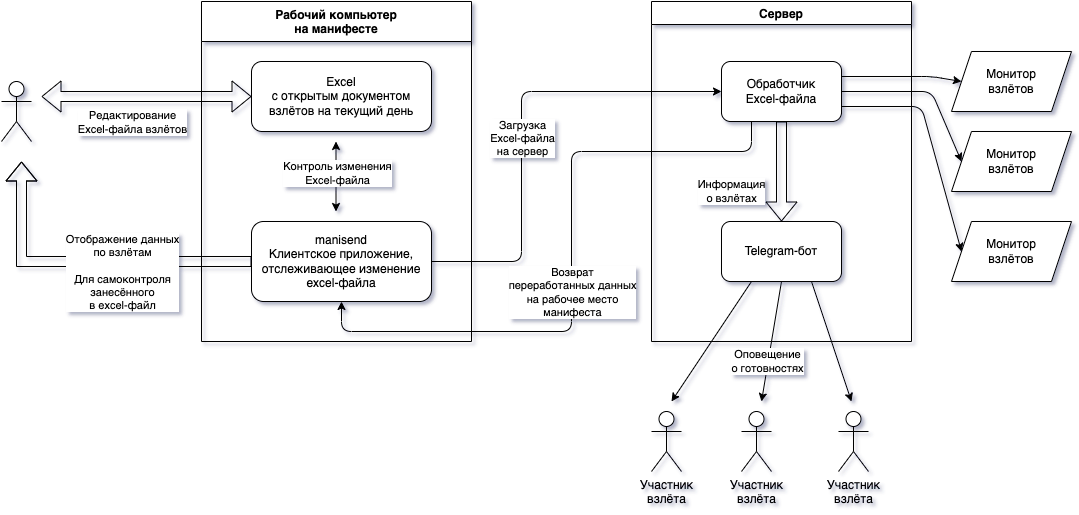

The diagram above was exported from draw.io. Its source (the exported page's mxGraphModel, read from the mxfile embedded in the PNG):
<mxGraphModel dx="1613" dy="745" grid="1" gridSize="10" guides="1" tooltips="1" connect="1" arrows="1" fold="1" page="1" pageScale="1" pageWidth="827" pageHeight="1169" math="0" shadow="0">
  <root>
    <mxCell id="0" />
    <mxCell id="1" parent="0" />
    <mxCell id="yRapFoxrUB3ZlcBzwWLX-1" value="Рабочий компьютер&#10;на манифесте" style="swimlane;startSize=40;" vertex="1" parent="1">
      <mxGeometry x="160" y="140" width="270" height="340" as="geometry" />
    </mxCell>
    <mxCell id="yRapFoxrUB3ZlcBzwWLX-3" value="Excel&lt;br&gt;с открытым документом взлётов на текущий день" style="rounded=1;whiteSpace=wrap;html=1;" vertex="1" parent="yRapFoxrUB3ZlcBzwWLX-1">
      <mxGeometry x="50" y="60" width="180" height="70" as="geometry" />
    </mxCell>
    <mxCell id="yRapFoxrUB3ZlcBzwWLX-4" value="manisend&lt;br&gt;Клиентское приложение,&lt;br&gt;отслеживающее изменение excel-файла" style="rounded=1;whiteSpace=wrap;html=1;" vertex="1" parent="yRapFoxrUB3ZlcBzwWLX-1">
      <mxGeometry x="50" y="220" width="180" height="80" as="geometry" />
    </mxCell>
    <mxCell id="yRapFoxrUB3ZlcBzwWLX-7" value="" style="endArrow=classic;startArrow=classic;html=1;rounded=0;" edge="1" parent="yRapFoxrUB3ZlcBzwWLX-1">
      <mxGeometry width="50" height="50" relative="1" as="geometry">
        <mxPoint x="134.5" y="210" as="sourcePoint" />
        <mxPoint x="134.5" y="140" as="targetPoint" />
      </mxGeometry>
    </mxCell>
    <mxCell id="yRapFoxrUB3ZlcBzwWLX-8" value="Контроль изменения&lt;br&gt;Excel-файла" style="edgeLabel;html=1;align=center;verticalAlign=middle;resizable=0;points=[];" vertex="1" connectable="0" parent="yRapFoxrUB3ZlcBzwWLX-7">
      <mxGeometry x="0.1143" y="-1" relative="1" as="geometry">
        <mxPoint as="offset" />
      </mxGeometry>
    </mxCell>
    <mxCell id="yRapFoxrUB3ZlcBzwWLX-2" value="" style="shape=umlActor;verticalLabelPosition=bottom;verticalAlign=top;html=1;outlineConnect=0;" vertex="1" parent="1">
      <mxGeometry x="-40" y="220" width="30" height="60" as="geometry" />
    </mxCell>
    <mxCell id="yRapFoxrUB3ZlcBzwWLX-5" value="" style="shape=flexArrow;endArrow=classic;startArrow=classic;html=1;rounded=0;entryX=0;entryY=0.5;entryDx=0;entryDy=0;" edge="1" parent="1" target="yRapFoxrUB3ZlcBzwWLX-3">
      <mxGeometry width="100" height="100" relative="1" as="geometry">
        <mxPoint y="235" as="sourcePoint" />
        <mxPoint x="450" y="290" as="targetPoint" />
      </mxGeometry>
    </mxCell>
    <mxCell id="yRapFoxrUB3ZlcBzwWLX-6" value="Редактирование&lt;br&gt;Excel-файла взлётов" style="edgeLabel;html=1;align=center;verticalAlign=middle;resizable=0;points=[];" vertex="1" connectable="0" parent="yRapFoxrUB3ZlcBzwWLX-5">
      <mxGeometry x="-0.3385" y="4" relative="1" as="geometry">
        <mxPoint x="21" y="29" as="offset" />
      </mxGeometry>
    </mxCell>
    <mxCell id="yRapFoxrUB3ZlcBzwWLX-9" value="Сервер" style="swimlane;" vertex="1" parent="1">
      <mxGeometry x="610" y="140" width="260" height="340" as="geometry" />
    </mxCell>
    <mxCell id="yRapFoxrUB3ZlcBzwWLX-10" value="Обработчик&lt;br&gt;Excel-файла" style="rounded=1;whiteSpace=wrap;html=1;" vertex="1" parent="yRapFoxrUB3ZlcBzwWLX-9">
      <mxGeometry x="70" y="60" width="120" height="60" as="geometry" />
    </mxCell>
    <mxCell id="yRapFoxrUB3ZlcBzwWLX-17" value="Telegram-бот" style="rounded=1;whiteSpace=wrap;html=1;" vertex="1" parent="yRapFoxrUB3ZlcBzwWLX-9">
      <mxGeometry x="70" y="220" width="120" height="60" as="geometry" />
    </mxCell>
    <mxCell id="yRapFoxrUB3ZlcBzwWLX-18" value="Информация&lt;br&gt;о взлётах" style="shape=flexArrow;endArrow=classic;html=1;rounded=1;exitX=0.5;exitY=1;exitDx=0;exitDy=0;entryX=0.5;entryY=0;entryDx=0;entryDy=0;" edge="1" parent="yRapFoxrUB3ZlcBzwWLX-9" source="yRapFoxrUB3ZlcBzwWLX-10" target="yRapFoxrUB3ZlcBzwWLX-17">
      <mxGeometry x="0.4" y="-50" width="50" height="50" relative="1" as="geometry">
        <mxPoint x="260" y="90" as="sourcePoint" />
        <mxPoint x="310" y="40" as="targetPoint" />
        <mxPoint as="offset" />
      </mxGeometry>
    </mxCell>
    <mxCell id="yRapFoxrUB3ZlcBzwWLX-11" value="" style="endArrow=classic;html=1;rounded=1;exitX=1;exitY=0.5;exitDx=0;exitDy=0;entryX=0;entryY=0.5;entryDx=0;entryDy=0;" edge="1" parent="1" source="yRapFoxrUB3ZlcBzwWLX-4" target="yRapFoxrUB3ZlcBzwWLX-10">
      <mxGeometry width="50" height="50" relative="1" as="geometry">
        <mxPoint x="410" y="340" as="sourcePoint" />
        <mxPoint x="460" y="290" as="targetPoint" />
        <Array as="points">
          <mxPoint x="480" y="400" />
          <mxPoint x="480" y="230" />
        </Array>
      </mxGeometry>
    </mxCell>
    <mxCell id="yRapFoxrUB3ZlcBzwWLX-12" value="Загрузка&lt;br&gt;Excel-файла&lt;br&gt;на сервер" style="edgeLabel;html=1;align=center;verticalAlign=middle;resizable=0;points=[];" vertex="1" connectable="0" parent="yRapFoxrUB3ZlcBzwWLX-11">
      <mxGeometry x="-0.2486" relative="1" as="geometry">
        <mxPoint y="-41" as="offset" />
      </mxGeometry>
    </mxCell>
    <mxCell id="yRapFoxrUB3ZlcBzwWLX-13" value="" style="endArrow=classic;html=1;rounded=1;exitX=0.25;exitY=1;exitDx=0;exitDy=0;entryX=0.5;entryY=1;entryDx=0;entryDy=0;" edge="1" parent="1" source="yRapFoxrUB3ZlcBzwWLX-10" target="yRapFoxrUB3ZlcBzwWLX-4">
      <mxGeometry width="50" height="50" relative="1" as="geometry">
        <mxPoint x="620" y="430" as="sourcePoint" />
        <mxPoint x="670" y="380" as="targetPoint" />
        <Array as="points">
          <mxPoint x="710" y="290" />
          <mxPoint x="530" y="290" />
          <mxPoint x="530" y="470" />
          <mxPoint x="300" y="470" />
        </Array>
      </mxGeometry>
    </mxCell>
    <mxCell id="yRapFoxrUB3ZlcBzwWLX-14" value="Возврат&lt;br&gt;переработанных данных&lt;br&gt;на рабочее место&lt;br&gt;манифеста" style="edgeLabel;html=1;align=center;verticalAlign=middle;resizable=0;points=[];" vertex="1" connectable="0" parent="yRapFoxrUB3ZlcBzwWLX-13">
      <mxGeometry x="-0.0525" y="-1" relative="1" as="geometry">
        <mxPoint x="1" y="42" as="offset" />
      </mxGeometry>
    </mxCell>
    <mxCell id="yRapFoxrUB3ZlcBzwWLX-15" value="" style="shape=flexArrow;endArrow=classic;html=1;rounded=0;exitX=0;exitY=0.5;exitDx=0;exitDy=0;" edge="1" parent="1" source="yRapFoxrUB3ZlcBzwWLX-4">
      <mxGeometry width="50" height="50" relative="1" as="geometry">
        <mxPoint x="230" y="310" as="sourcePoint" />
        <mxPoint x="-20" y="300" as="targetPoint" />
        <Array as="points">
          <mxPoint x="-20" y="400" />
        </Array>
      </mxGeometry>
    </mxCell>
    <mxCell id="yRapFoxrUB3ZlcBzwWLX-16" value="Отображение данных&lt;br&gt;по взлётам&lt;br&gt;&lt;br&gt;Для самоконтроля&lt;br&gt;занесённого&lt;br&gt;в excel-файл" style="edgeLabel;html=1;align=center;verticalAlign=middle;resizable=0;points=[];" vertex="1" connectable="0" parent="yRapFoxrUB3ZlcBzwWLX-15">
      <mxGeometry x="-0.103" y="-4" relative="1" as="geometry">
        <mxPoint x="18" y="14" as="offset" />
      </mxGeometry>
    </mxCell>
    <mxCell id="yRapFoxrUB3ZlcBzwWLX-19" value="Участник&lt;br&gt;взлёта" style="shape=umlActor;verticalLabelPosition=bottom;verticalAlign=top;html=1;outlineConnect=0;" vertex="1" parent="1">
      <mxGeometry x="610" y="550" width="30" height="60" as="geometry" />
    </mxCell>
    <mxCell id="yRapFoxrUB3ZlcBzwWLX-23" value="Участник&lt;br&gt;взлёта" style="shape=umlActor;verticalLabelPosition=bottom;verticalAlign=top;html=1;outlineConnect=0;" vertex="1" parent="1">
      <mxGeometry x="700" y="550" width="30" height="60" as="geometry" />
    </mxCell>
    <mxCell id="yRapFoxrUB3ZlcBzwWLX-24" value="Участник&lt;br&gt;взлёта" style="shape=umlActor;verticalLabelPosition=bottom;verticalAlign=top;html=1;outlineConnect=0;" vertex="1" parent="1">
      <mxGeometry x="797" y="550" width="30" height="60" as="geometry" />
    </mxCell>
    <mxCell id="yRapFoxrUB3ZlcBzwWLX-25" value="" style="endArrow=classic;html=1;rounded=1;exitX=0.25;exitY=1;exitDx=0;exitDy=0;" edge="1" parent="1" source="yRapFoxrUB3ZlcBzwWLX-17">
      <mxGeometry width="50" height="50" relative="1" as="geometry">
        <mxPoint x="820" y="340" as="sourcePoint" />
        <mxPoint x="630" y="540" as="targetPoint" />
      </mxGeometry>
    </mxCell>
    <mxCell id="yRapFoxrUB3ZlcBzwWLX-26" value="" style="endArrow=classic;html=1;rounded=1;exitX=0.5;exitY=1;exitDx=0;exitDy=0;" edge="1" parent="1" source="yRapFoxrUB3ZlcBzwWLX-17">
      <mxGeometry width="50" height="50" relative="1" as="geometry">
        <mxPoint x="820" y="340" as="sourcePoint" />
        <mxPoint x="720" y="540" as="targetPoint" />
      </mxGeometry>
    </mxCell>
    <mxCell id="yRapFoxrUB3ZlcBzwWLX-28" value="Оповещение&lt;br&gt;о готовностях" style="edgeLabel;html=1;align=center;verticalAlign=middle;resizable=0;points=[];" vertex="1" connectable="0" parent="yRapFoxrUB3ZlcBzwWLX-26">
      <mxGeometry x="0.3351" y="-1" relative="1" as="geometry">
        <mxPoint as="offset" />
      </mxGeometry>
    </mxCell>
    <mxCell id="yRapFoxrUB3ZlcBzwWLX-27" value="" style="endArrow=classic;html=1;rounded=1;exitX=0.75;exitY=1;exitDx=0;exitDy=0;" edge="1" parent="1" source="yRapFoxrUB3ZlcBzwWLX-17">
      <mxGeometry width="50" height="50" relative="1" as="geometry">
        <mxPoint x="820" y="340" as="sourcePoint" />
        <mxPoint x="810" y="540" as="targetPoint" />
      </mxGeometry>
    </mxCell>
    <mxCell id="yRapFoxrUB3ZlcBzwWLX-29" value="Монитор&lt;br&gt;взлётов" style="shape=parallelogram;perimeter=parallelogramPerimeter;whiteSpace=wrap;html=1;fixedSize=1;" vertex="1" parent="1">
      <mxGeometry x="910" y="190" width="120" height="60" as="geometry" />
    </mxCell>
    <mxCell id="yRapFoxrUB3ZlcBzwWLX-30" value="Монитор&lt;br&gt;взлётов" style="shape=parallelogram;perimeter=parallelogramPerimeter;whiteSpace=wrap;html=1;fixedSize=1;" vertex="1" parent="1">
      <mxGeometry x="910" y="270" width="120" height="60" as="geometry" />
    </mxCell>
    <mxCell id="yRapFoxrUB3ZlcBzwWLX-31" value="Монитор&lt;br&gt;взлётов" style="shape=parallelogram;perimeter=parallelogramPerimeter;whiteSpace=wrap;html=1;fixedSize=1;" vertex="1" parent="1">
      <mxGeometry x="910" y="360" width="120" height="60" as="geometry" />
    </mxCell>
    <mxCell id="yRapFoxrUB3ZlcBzwWLX-32" value="" style="endArrow=classic;html=1;rounded=1;exitX=1;exitY=0.25;exitDx=0;exitDy=0;entryX=0;entryY=0.5;entryDx=0;entryDy=0;" edge="1" parent="1" source="yRapFoxrUB3ZlcBzwWLX-10" target="yRapFoxrUB3ZlcBzwWLX-29">
      <mxGeometry width="50" height="50" relative="1" as="geometry">
        <mxPoint x="880" y="440" as="sourcePoint" />
        <mxPoint x="930" y="390" as="targetPoint" />
        <Array as="points">
          <mxPoint x="890" y="215" />
        </Array>
      </mxGeometry>
    </mxCell>
    <mxCell id="yRapFoxrUB3ZlcBzwWLX-34" value="" style="endArrow=classic;html=1;rounded=1;exitX=1;exitY=0.5;exitDx=0;exitDy=0;entryX=0;entryY=0.5;entryDx=0;entryDy=0;" edge="1" parent="1" source="yRapFoxrUB3ZlcBzwWLX-10" target="yRapFoxrUB3ZlcBzwWLX-30">
      <mxGeometry width="50" height="50" relative="1" as="geometry">
        <mxPoint x="880" y="440" as="sourcePoint" />
        <mxPoint x="930" y="390" as="targetPoint" />
        <Array as="points">
          <mxPoint x="890" y="230" />
        </Array>
      </mxGeometry>
    </mxCell>
    <mxCell id="yRapFoxrUB3ZlcBzwWLX-35" value="" style="endArrow=classic;html=1;rounded=1;exitX=1;exitY=0.75;exitDx=0;exitDy=0;entryX=0;entryY=0.5;entryDx=0;entryDy=0;" edge="1" parent="1" source="yRapFoxrUB3ZlcBzwWLX-10" target="yRapFoxrUB3ZlcBzwWLX-31">
      <mxGeometry width="50" height="50" relative="1" as="geometry">
        <mxPoint x="880" y="440" as="sourcePoint" />
        <mxPoint x="930" y="390" as="targetPoint" />
        <Array as="points">
          <mxPoint x="880" y="245" />
        </Array>
      </mxGeometry>
    </mxCell>
  </root>
</mxGraphModel>